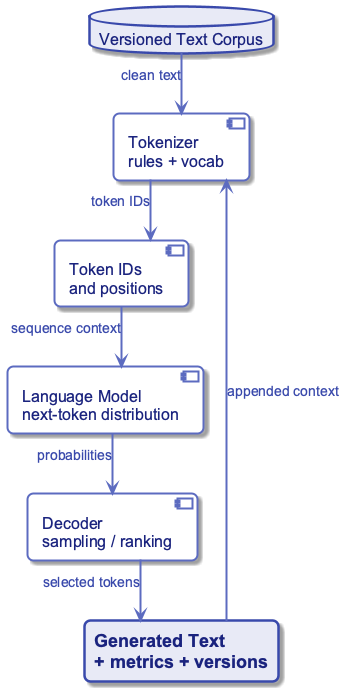

The diagram above was rendered by PlantUML. Its source (embedded in the PNG):
@startuml
top to bottom direction
skinparam linetype ortho
skinparam shadowing true
skinparam roundcorner 12
skinparam defaultFontName "Segoe UI, Arial, sans-serif"
skinparam defaultFontSize 18
skinparam defaultFontColor #1A237E
skinparam backgroundColor transparent
skinparam rectangle {
  BackgroundColor #E8EAF6
  BorderColor #3949AB
  BorderThickness 2.5
  FontColor #1A237E
  FontStyle bold
  Padding 18
}
skinparam component {
  BackgroundColor #FFFFFF
  BorderColor #5C6BC0
  BorderThickness 2
  FontSize 16
  Padding 14
}
skinparam database {
  BackgroundColor #E8EAF6
  BorderColor #3949AB
  BorderThickness 2.5
  FontSize 16
  FontColor #1A237E
}
skinparam arrow {
  Color #5C6BC0
  Thickness 2
  FontSize 14
  FontColor #3949AB
}

database "Versioned Text Corpus" as corpus
component "Tokenizer\nrules + vocab" as tokenizer
component "Token IDs\nand positions" as ids
component "Language Model\nnext-token distribution" as lm
component "Decoder\nsampling / ranking" as decoder
rectangle "Generated Text\n+ metrics + versions" as output

corpus --> tokenizer : clean text
tokenizer --> ids : token IDs
ids --> lm : sequence context
lm --> decoder : probabilities
decoder --> output : selected tokens
output --> tokenizer : appended context
@enduml